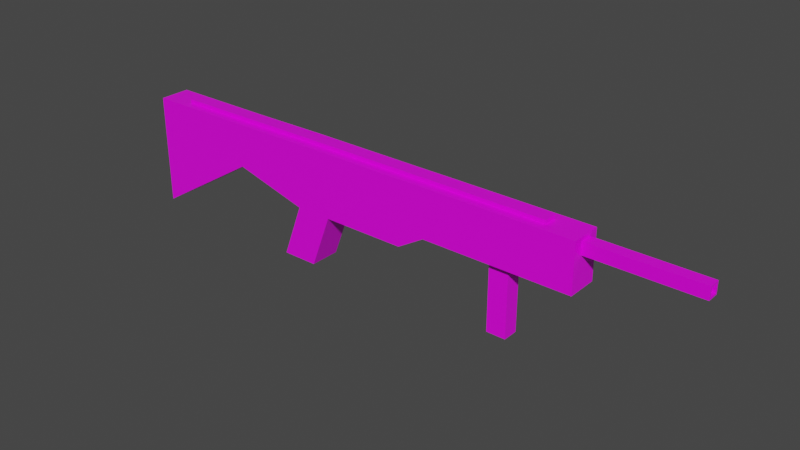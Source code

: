 # Source: TestGun.blend  (saved by Blender 2.93.21; exported with 4.5.12 LTS)
import bpy
from mathutils import Matrix  # noqa: F401  (used for matrix-valued properties, if any)

bpy.ops.wm.read_factory_settings(use_empty=True)
scene = bpy.context.scene
scene.name = 'Scene'

# ---- collections
col_collection = bpy.data.collections.new('Collection'); scene.collection.children.link(col_collection)

# ---- images (referenced by path relative to the original .blend; pixels are not part of the script)
import os
ASSET_DIR = os.environ.get("B2B_ASSET_DIR", "")  # directory of the original .blend (textures are referenced by path, not embedded)
HERE = os.path.dirname(os.path.abspath(__file__))  # packed textures are extracted next to this script under _unpacked/

def load_image(name, relpath, width, height, colorspace="sRGB"):
    """Load a texture the original file referenced (path relative to the .blend, or extracted next to this script)."""
    p = next((c for c in (os.path.join(HERE, relpath), os.path.join(ASSET_DIR, relpath)) if relpath and os.path.exists(c)), "")
    if p:
        img = bpy.data.images.load(p, check_existing=True)
        img.name = name
    else:  # same state as the original file: an image datablock whose file is absent (Cycles renders it pink)
        img = bpy.data.images.new(name, width, height)
        img.source = "FILE"
        img.filepath = "//" + (relpath or name)
    img.colorspace_settings.name = colorspace
    return img
img_palette_png = load_image('Palette.png', 'Palette.png', 1024, 1024, 'sRGB')

# ---- materials (node trees are filled in below, after node groups)
mat_material = bpy.data.materials.new('Material')
mat_material.alpha_threshold = 0.0
mat_material.use_transparent_shadow = False
mat_material.line_color = (0.0, 0.0, 0.0, 1.0)

# ---- material node trees
mat_material.use_nodes = True; mat_material.node_tree.nodes.clear()
_N = mat_material.node_tree.nodes; _L = mat_material.node_tree.links
n0 = _N.new('ShaderNodeOutputMaterial'); n0.name = 'Material Output'; n0.location = (300, 300)
n1 = _N.new('ShaderNodeBsdfPrincipled'); n1.name = 'Principled BSDF'; n1.location = (10, 300)
n1.distribution = 'GGX'
n1.subsurface_method = 'BURLEY'
n1.inputs[2].default_value = 0.4
n1.inputs[3].default_value = 1.45
n1.inputs[27].default_value = (0.0, 0.0, 0.0, 1.0)
n1.inputs[28].default_value = 1.0
n2 = _N.new('ShaderNodeTexImage'); n2.name = 'Image Texture'; n2.location = (-280, 280)
n2.image = img_palette_png
n2.interpolation = 'Closest'
_L.new(n1.outputs[0], n0.inputs[0])
_L.new(n2.outputs[0], n1.inputs[0])
n0.is_active_output = True

# ---- world
world_world = bpy.data.worlds.new('World'); scene.world = world_world
world_world.use_nodes = True; world_world.node_tree.nodes.clear()
_N = world_world.node_tree.nodes; _L = world_world.node_tree.links
n0 = _N.new('ShaderNodeOutputWorld'); n0.name = 'World Output'; n0.location = (300, 300)
n1 = _N.new('ShaderNodeBackground'); n1.name = 'Background'; n1.location = (10, 300)
n1.inputs[0].default_value = (0.05088, 0.05088, 0.05088, 1.0)
_L.new(n1.outputs[0], n0.inputs[0])
n0.is_active_output = True
world_world.color = (0.05088, 0.05088, 0.05088)
world_world.use_sun_shadow = False
world_world.sun_shadow_jitter_overblur = 0.0

# ---- meshes
me_cube = bpy.data.meshes.new('Cube')
me_cube.from_pydata([(0.4151, 1.0, 1.006), (1.0, 1.0, 0.2296), (0.4151, -0.4151, 1.002), (1.0, -1.0, -1.0), (-0.4151, 1.0, 1.006), (-1.0, 1.0, 0.2296), (-0.4151, -0.4151, 1.002), (-1.0, -1.0, -1.0), (1.0, 2.417, -0.2281), (-1.0, 2.614, 0.678), (0.4151, 2.352, 1.021), (-1.0, 2.614, 0.8497), (1.0, 2.864, -0.2281), (-1.0, 2.923, 0.678), (0.4151, 3.001, 1.021), (-1.0, 2.923, 0.8497), (1.0, 4.501, -0.1332), (-1.0, 4.316, 0.678), (0.4151, 4.501, 1.021), (-1.0, 4.316, 0.8497), (0.51, 6.129, 0.1574), (-0.51, 6.129, 0.1574), (0.4151, 4.979, 1.023), (-0.4151, 4.979, 1.023), (0.3831, 7.625, 0.7378), (-0.3831, 7.625, 0.7378), (0.3831, 7.625, 0.951), (-0.3831, 7.625, 0.951), (1.0, 2.121, -1.016), (-1.0, 2.121, -1.016), (1.0, 2.567, -1.016), (-1.0, 2.567, -1.016), (0.51, 6.475, 0.1574), (-0.51, 6.475, 0.1574), (0.4151, 7.04, 1.022), (-0.4151, 7.04, 1.022), (0.2613, 9.524, 0.7701), (-0.2613, 9.524, 0.7701), (0.2613, 9.524, 0.9188), (-0.2613, 9.524, 0.9188), (1.0, 4.979, 0.1574), (-1.0, 4.979, 0.1574), (1.0, 7.625, 0.1574), (-1.0, 7.625, 0.1574), (0.51, 6.129, -1.095), (-0.51, 6.129, -1.095), (0.51, 6.475, -1.095), (-0.51, 6.475, -1.095), (-0.676, -1.119, -0.676), (-0.676, -1.119, 0.676), (0.676, -1.119, 0.676), (0.676, -1.119, -0.676), (0.3831, 9.524, 0.7378), (-0.3831, 9.524, 0.7378), (0.3831, 9.524, 0.951), (-0.3831, 9.524, 0.951), (0.2613, 8.27, 0.7701), (-0.2613, 8.27, 0.7701), (0.2613, 8.27, 0.9188), (-0.2613, 8.27, 0.9188), (-0.4151, 2.352, 1.021), (-1.0, 2.417, -0.2281), (-0.4151, 3.001, 1.021), (-1.0, 2.864, -0.2281), (-0.4151, 4.501, 1.021), (-1.0, 4.501, -0.1332), (-0.8932, 2.801, 0.8173), (-0.8932, 2.801, 0.7104), (-0.8932, 2.822, 0.8173), (-0.8932, 2.822, 0.7104), (-0.8932, 2.924, 0.8173), (-0.8932, 2.924, 0.7104), (-0.8932, 2.614, 0.8497), (-0.8932, 2.614, 0.678), (-0.8932, 2.923, 0.8497), (-0.8932, 2.923, 0.678), (-0.8932, 4.316, 0.8497), (-0.8932, 4.316, 0.678), (-1.882, 2.801, 0.8173), (-1.882, 2.801, 0.7104), (-1.882, 2.822, 0.8173), (-1.882, 2.822, 0.7104), (-1.882, 2.924, 0.8173), (-1.882, 2.924, 0.7104), (-1.0, 3.001, -0.1332), (-1.0, 2.352, -0.1332), (1.0, 3.001, -0.1332), (1.0, 2.352, -0.1332), (-1.0, 2.633, -1.11), (-1.0, 1.984, -1.11), (1.0, 2.633, -1.11), (1.0, 1.984, -1.11), (1.0, -1.0, 1.0), (-1.0, -1.0, 1.0), (1.0, 1.0, 1.006), (-1.0, 1.0, 1.006), (-1.0, 2.352, 1.021), (1.0, 2.352, 1.021), (-1.0, 3.001, 1.021), (1.0, 3.001, 1.021), (-1.0, 4.501, 1.021), (1.0, 4.501, 1.021), (1.0, 4.979, 1.023), (-1.0, 4.979, 1.023), (-1.0, 7.625, 1.023), (1.0, 7.625, 1.023), (0.4151, -0.4153, 1.07), (-0.4151, -0.4153, 1.07), (0.4151, 0.9998, 1.075), (-0.4151, 0.9998, 1.075), (-0.4151, 2.352, 1.089), (0.4151, 2.352, 1.089), (-0.4151, 3.001, 1.089), (0.4151, 3.001, 1.089), (-0.4151, 4.501, 1.089), (0.4151, 4.501, 1.089), (0.4151, 4.979, 1.092), (-0.4151, 4.979, 1.092), (-0.4151, 7.04, 1.09), (0.4151, 7.04, 1.09)], [], [(7, 3, 51, 48), (7, 93, 95, 5), (5, 1, 3, 7), (1, 94, 92, 3), (5, 95, 96, 85), (1, 5, 85, 87), (94, 1, 87, 97), (12, 8, 28, 30), (97, 87, 86, 99), (86, 84, 65, 16), (99, 86, 16, 101), (41, 103, 104, 43), (101, 16, 40, 102), (65, 100, 103, 41), (16, 65, 41, 40), (25, 27, 55, 53), (21, 33, 47, 45), (102, 40, 42, 105), (91, 89, 88, 90), (84, 86, 90, 88), (61, 63, 31, 29), (87, 85, 89, 91), (25, 24, 42, 43), (24, 26, 105, 42), (27, 25, 43, 104), (26, 27, 104, 105), (39, 38, 58, 59), (24, 25, 53, 52), (27, 26, 54, 55), (26, 24, 52, 54), (21, 20, 40, 41), (32, 33, 43, 42), (33, 21, 41, 43), (20, 32, 42, 40), (44, 45, 47, 46), (20, 21, 45, 44), (32, 20, 44, 46), (33, 32, 46, 47), (51, 50, 49, 48), (92, 93, 49, 50), (3, 92, 50, 51), (93, 7, 48, 49), (37, 36, 52, 53), (36, 38, 54, 52), (39, 37, 53, 55), (38, 39, 55, 54), (57, 59, 58, 56), (38, 36, 56, 58), (37, 39, 59, 57), (36, 37, 57, 56), (9, 11, 72, 73), (11, 9, 85, 96), (15, 11, 96, 98), (9, 13, 84, 85), (17, 19, 100, 65), (19, 15, 98, 100), (13, 17, 65, 84), (67, 66, 78, 79), (17, 13, 75, 77), (19, 17, 77, 76), (11, 15, 74, 72), (15, 19, 76, 74), (13, 9, 73, 75), (66, 67, 73, 72), (68, 66, 72, 74), (67, 69, 75, 73), (71, 70, 76, 77), (70, 68, 74, 76), (69, 71, 77, 75), (79, 78, 80, 82, 83, 81), (71, 69, 81, 83), (70, 71, 83, 82), (66, 68, 80, 78), (68, 70, 82, 80), (69, 67, 79, 81), (63, 61, 85, 84), (8, 12, 86, 87), (29, 31, 88, 89), (30, 28, 91, 90), (28, 8, 87, 91), (12, 30, 90, 86), (31, 63, 84, 88), (61, 29, 89, 85), (14, 18, 115, 113), (2, 6, 93, 92), (0, 2, 92, 94), (6, 4, 95, 93), (4, 60, 96, 95), (10, 0, 94, 97), (60, 62, 98, 96), (14, 10, 97, 99), (62, 64, 100, 98), (18, 14, 99, 101), (22, 18, 101, 102), (64, 23, 103, 100), (35, 34, 105, 104), (23, 35, 104, 103), (34, 22, 102, 105), (109, 107, 106, 108, 111, 113, 115, 116, 119, 118, 117, 114, 112, 110), (2, 0, 108, 106), (18, 22, 116, 115), (4, 6, 107, 109), (23, 64, 114, 117), (60, 4, 109, 110), (34, 35, 118, 119), (0, 10, 111, 108), (35, 23, 117, 118), (62, 60, 110, 112), (22, 34, 119, 116), (10, 14, 113, 111), (64, 62, 112, 114), (6, 2, 106, 107)])
_uv = me_cube.uv_layers.new(name='UVMap')
_uv.uv.foreach_set('vector', [0.1001, 0.9737, 0.1001, 0.9737, 0.1001, 0.9737, 0.1001, 0.9737, 0.158, 0.911, 0.158, 0.911, 0.158, 0.911, 0.158, 0.911, 0.158, 0.911, 0.158, 0.911, 0.158, 0.911, 0.158, 0.911, 0.158, 0.911, 0.158, 0.911, 0.158, 0.911, 0.158, 0.911, 0.158, 0.911, 0.158, 0.911, 0.158, 0.911, 0.158, 0.911, 0.158, 0.911, 0.158, 0.911, 0.158, 0.911, 0.158, 0.911, 0.158, 0.911, 0.158, 0.911, 0.158, 0.911, 0.158, 0.911, 0.2207, 0.97, 0.2207, 0.97, 0.2207, 0.97, 0.2207, 0.97, 0.158, 0.911, 0.158, 0.911, 0.158, 0.911, 0.158, 0.911, 0.158, 0.911, 0.158, 0.911, 0.158, 0.911, 0.158, 0.911, 0.158, 0.911, 0.158, 0.911, 0.158, 0.911, 0.158, 0.911, 0.158, 0.911, 0.158, 0.911, 0.158, 0.911, 0.158, 0.911, 0.158, 0.911, 0.158, 0.911, 0.158, 0.911, 0.158, 0.911, 0.158, 0.911, 0.158, 0.911, 0.158, 0.911, 0.158, 0.911, 0.158, 0.911, 0.158, 0.911, 0.158, 0.911, 0.158, 0.911, 0.09028, 0.9725, 0.09028, 0.9725, 0.09028, 0.9725, 0.09028, 0.9725, 0.09274, 0.9774, 0.09274, 0.9774, 0.09274, 0.9774, 0.09274, 0.9774, 0.158, 0.911, 0.158, 0.911, 0.158, 0.911, 0.158, 0.911, 0.158, 0.911, 0.158, 0.911, 0.158, 0.911, 0.158, 0.911, 0.158, 0.911, 0.158, 0.911, 0.158, 0.911, 0.158, 0.911, 0.2207, 0.97, 0.2207, 0.97, 0.2207, 0.97, 0.2207, 0.97, 0.158, 0.911, 0.158, 0.911, 0.158, 0.911, 0.158, 0.911, 0.158, 0.911, 0.158, 0.911, 0.158, 0.911, 0.158, 0.911, 0.158, 0.911, 0.158, 0.911, 0.158, 0.911, 0.158, 0.911, 0.158, 0.911, 0.158, 0.911, 0.158, 0.911, 0.158, 0.911, 0.158, 0.911, 0.158, 0.911, 0.158, 0.911, 0.158, 0.911, 0.08167, 0.9675, 0.08167, 0.9675, 0.08167, 0.9675, 0.08167, 0.9675, 0.09028, 0.9725, 0.09028, 0.9725, 0.09028, 0.9725, 0.09028, 0.9725, 0.09028, 0.9725, 0.09028, 0.9725, 0.09028, 0.9725, 0.09028, 0.9725, 0.09028, 0.9725, 0.09028, 0.9725, 0.09028, 0.9725, 0.09028, 0.9725, 0.158, 0.911, 0.158, 0.911, 0.158, 0.911, 0.158, 0.911, 0.158, 0.911, 0.158, 0.911, 0.158, 0.911, 0.158, 0.911, 0.158, 0.911, 0.158, 0.911, 0.158, 0.911, 0.158, 0.911, 0.158, 0.911, 0.158, 0.911, 0.158, 0.911, 0.158, 0.911, 0.09274, 0.9774, 0.09274, 0.9774, 0.09274, 0.9774, 0.09274, 0.9774, 0.09274, 0.9774, 0.09274, 0.9774, 0.09274, 0.9774, 0.09274, 0.9774, 0.09274, 0.9774, 0.09274, 0.9774, 0.09274, 0.9774, 0.09274, 0.9774, 0.09274, 0.9774, 0.09274, 0.9774, 0.09274, 0.9774, 0.09274, 0.9774, 0.1001, 0.9737, 0.1001, 0.9737, 0.1001, 0.9737, 0.1001, 0.9737, 0.1001, 0.9737, 0.1001, 0.9737, 0.1001, 0.9737, 0.1001, 0.9737, 0.1001, 0.9737, 0.1001, 0.9737, 0.1001, 0.9737, 0.1001, 0.9737, 0.1001, 0.9737, 0.1001, 0.9737, 0.1001, 0.9737, 0.1001, 0.9737, 0.08167, 0.9675, 0.08167, 0.9675, 0.08167, 0.9675, 0.08167, 0.9675, 0.08167, 0.9675, 0.08167, 0.9675, 0.08167, 0.9675, 0.08167, 0.9675, 0.08167, 0.9675, 0.08167, 0.9675, 0.08167, 0.9675, 0.08167, 0.9675, 0.08167, 0.9675, 0.08167, 0.9675, 0.08167, 0.9675, 0.08167, 0.9675, 0.1493, 0.9134, 0.1493, 0.9134, 0.1493, 0.9134, 0.1493, 0.9134, 0.08167, 0.9675, 0.08167, 0.9675, 0.08167, 0.9675, 0.08167, 0.9675, 0.08167, 0.9675, 0.08167, 0.9675, 0.08167, 0.9675, 0.08167, 0.9675, 0.08167, 0.9675, 0.08167, 0.9675, 0.08167, 0.9675, 0.08167, 0.9675, 0.158, 0.911, 0.158, 0.911, 0.158, 0.911, 0.158, 0.911, 0.158, 0.911, 0.158, 0.911, 0.158, 0.911, 0.158, 0.911, 0.158, 0.911, 0.158, 0.911, 0.158, 0.911, 0.158, 0.911, 0.158, 0.911, 0.158, 0.911, 0.158, 0.911, 0.158, 0.911, 0.158, 0.911, 0.158, 0.911, 0.158, 0.911, 0.158, 0.911, 0.158, 0.911, 0.158, 0.911, 0.158, 0.911, 0.158, 0.911, 0.158, 0.911, 0.158, 0.911, 0.158, 0.911, 0.158, 0.911, 0.0952, 0.9663, 0.0952, 0.9663, 0.0952, 0.9663, 0.0952, 0.9663, 0.158, 0.911, 0.158, 0.911, 0.158, 0.911, 0.158, 0.911, 0.158, 0.911, 0.158, 0.911, 0.158, 0.911, 0.158, 0.911, 0.158, 0.911, 0.158, 0.911, 0.158, 0.911, 0.158, 0.911, 0.158, 0.911, 0.158, 0.911, 0.158, 0.911, 0.158, 0.911, 0.158, 0.911, 0.158, 0.911, 0.158, 0.911, 0.158, 0.911, 0.0952, 0.9663, 0.0952, 0.9663, 0.0952, 0.9663, 0.0952, 0.9663, 0.0952, 0.9663, 0.0952, 0.9663, 0.0952, 0.9663, 0.0952, 0.9663, 0.0952, 0.9663, 0.0952, 0.9663, 0.0952, 0.9663, 0.0952, 0.9663, 0.0952, 0.9663, 0.0952, 0.9663, 0.0952, 0.9663, 0.0952, 0.9663, 0.0952, 0.9663, 0.0952, 0.9663, 0.0952, 0.9663, 0.0952, 0.9663, 0.0952, 0.9663, 0.0952, 0.9663, 0.0952, 0.9663, 0.0952, 0.9663, 0.0952, 0.9663, 0.0952, 0.9663, 0.0952, 0.9663, 0.0952, 0.9663, 0.0952, 0.9663, 0.0952, 0.9663, 0.0952, 0.9663, 0.0952, 0.9663, 0.0952, 0.9663, 0.0952, 0.9663, 0.0952, 0.9663, 0.0952, 0.9663, 0.0952, 0.9663, 0.0952, 0.9663, 0.0952, 0.9663, 0.0952, 0.9663, 0.0952, 0.9663, 0.0952, 0.9663, 0.0952, 0.9663, 0.0952, 0.9663, 0.0952, 0.9663, 0.0952, 0.9663, 0.0952, 0.9663, 0.0952, 0.9663, 0.0952, 0.9663, 0.0952, 0.9663, 0.158, 0.911, 0.158, 0.911, 0.158, 0.911, 0.158, 0.911, 0.158, 0.911, 0.158, 0.911, 0.158, 0.911, 0.158, 0.911, 0.158, 0.911, 0.158, 0.911, 0.158, 0.911, 0.158, 0.911, 0.158, 0.911, 0.158, 0.911, 0.158, 0.911, 0.158, 0.911, 0.158, 0.911, 0.158, 0.911, 0.158, 0.911, 0.158, 0.911, 0.158, 0.911, 0.158, 0.911, 0.158, 0.911, 0.158, 0.911, 0.158, 0.911, 0.158, 0.911, 0.158, 0.911, 0.158, 0.911, 0.158, 0.911, 0.158, 0.911, 0.158, 0.911, 0.158, 0.911, 0.09274, 0.9626, 0.09274, 0.9626, 0.09274, 0.9626, 0.09274, 0.9626, 0.158, 0.911, 0.158, 0.911, 0.158, 0.911, 0.158, 0.911, 0.158, 0.911, 0.158, 0.911, 0.158, 0.911, 0.158, 0.911, 0.158, 0.911, 0.158, 0.911, 0.158, 0.911, 0.158, 0.911, 0.158, 0.911, 0.158, 0.911, 0.158, 0.911, 0.158, 0.911, 0.158, 0.911, 0.158, 0.911, 0.158, 0.911, 0.158, 0.911, 0.158, 0.911, 0.158, 0.911, 0.158, 0.911, 0.158, 0.911, 0.158, 0.911, 0.158, 0.911, 0.158, 0.911, 0.158, 0.911, 0.158, 0.911, 0.158, 0.911, 0.158, 0.911, 0.158, 0.911, 0.158, 0.911, 0.158, 0.911, 0.158, 0.911, 0.158, 0.911, 0.158, 0.911, 0.158, 0.911, 0.158, 0.911, 0.158, 0.911, 0.158, 0.911, 0.158, 0.911, 0.158, 0.911, 0.158, 0.911, 0.158, 0.911, 0.158, 0.911, 0.158, 0.911, 0.158, 0.911, 0.158, 0.911, 0.158, 0.911, 0.158, 0.911, 0.158, 0.911, 0.158, 0.911, 0.158, 0.911, 0.158, 0.911, 0.158, 0.911, 0.09274, 0.9626, 0.09274, 0.9626, 0.09274, 0.9626, 0.09274, 0.9626, 0.09274, 0.9626, 0.09274, 0.9626, 0.09274, 0.9626, 0.09274, 0.9626, 0.09274, 0.9626, 0.09274, 0.9626, 0.09274, 0.9626, 0.09274, 0.9626, 0.09274, 0.9626, 0.09274, 0.9626, 0.09274, 0.9626, 0.09274, 0.9626, 0.09274, 0.9626, 0.09274, 0.9626, 0.09274, 0.9626, 0.09274, 0.9626, 0.09274, 0.9626, 0.09274, 0.9626, 0.09274, 0.9626, 0.09274, 0.9626, 0.09274, 0.9626, 0.09274, 0.9626, 0.09274, 0.9626, 0.09274, 0.9626, 0.09274, 0.9626, 0.09274, 0.9626, 0.09274, 0.9626, 0.09274, 0.9626, 0.09274, 0.9626, 0.09274, 0.9626, 0.09274, 0.9626, 0.09274, 0.9626, 0.09274, 0.9626, 0.09274, 0.9626, 0.09274, 0.9626, 0.09274, 0.9626, 0.09274, 0.9626, 0.09274, 0.9626, 0.09274, 0.9626, 0.09274, 0.9626, 0.09274, 0.9626, 0.09274, 0.9626, 0.09274, 0.9626, 0.09274, 0.9626, 0.09274, 0.9626, 0.09274, 0.9626, 0.09274, 0.9626, 0.09274, 0.9626, 0.09274, 0.9626, 0.09274, 0.9626, 0.09274, 0.9626, 0.09274, 0.9626, 0.09274, 0.9626, 0.09274, 0.9626, 0.09274, 0.9626, 0.09274, 0.9626, 0.09274, 0.9626, 0.09274, 0.9626, 0.09274, 0.9626, 0.09274, 0.9626, 0.09274, 0.9626, 0.09274, 0.9626])
me_cube.materials.append(mat_material)
me_cube.use_remesh_preserve_volume = False
me_cube.use_remesh_preserve_attributes = False
me_cube.use_mirror_vertex_groups = False
me_cube.update()

# ---- objects
ob_cube = bpy.data.objects.new('Cube', me_cube)

# ---- transforms, parenting, visibility, modifiers, constraints
ob_cube.location = (-23.62, -0.07782, 2.384e-07)
ob_cube.rotation_euler = (0.0, -0.0, 4.712)
ob_cube.scale = (1.599, 5.812, 5.812)
ob_cube.lock_rotations_4d = False
ob_cube.empty_display_type = 'ARROWS'
ob_cube.lineart.crease_threshold = 0.0

# ---- collection membership
col_collection.objects.link(ob_cube)

# ---- scene / render settings (as saved in the file)
scene.frame_start = 1; scene.frame_end = 250; scene.frame_set(1)
scene.render.engine = 'BLENDER_EEVEE_NEXT'
scene.render.film_transparent = True
scene.cycles.use_denoising = False
scene.cycles.samples = 128
scene.cycles.sampling_pattern = 'TABULATED_SOBOL'
scene.cycles.use_adaptive_sampling = False
scene.cycles.use_light_tree = False
scene.view_settings.view_transform = 'Filmic'
bpy.context.view_layer.update()

# ---- added for rendering (the .blend has no active camera and no usable light): camera, sun
cam_auto = bpy.data.cameras.new('AutoCamera')
cam_auto.lens = 50.0
cam_auto.sensor_width = 36.0
cam_auto.clip_end = 1028.38
ob_auto_camera = bpy.data.objects.new('AutoCamera', cam_auto)
scene.collection.objects.link(ob_auto_camera)
ob_auto_camera.location = (59.3987, -69.6898, 46.824)
ob_auto_camera.rotation_euler = (1.09748, -7.21219e-08, 0.694738)
scene.camera = ob_auto_camera
light_auto_sun = bpy.data.lights.new('AutoSun', 'SUN')
light_auto_sun.energy = 3.0
light_auto_sun.angle = 0.0523599
ob_auto_sun = bpy.data.objects.new('AutoSun', light_auto_sun)
scene.collection.objects.link(ob_auto_sun)
ob_auto_sun.rotation_euler = (0.872665, 0.174533, 0.523599)
bpy.context.view_layer.update()
